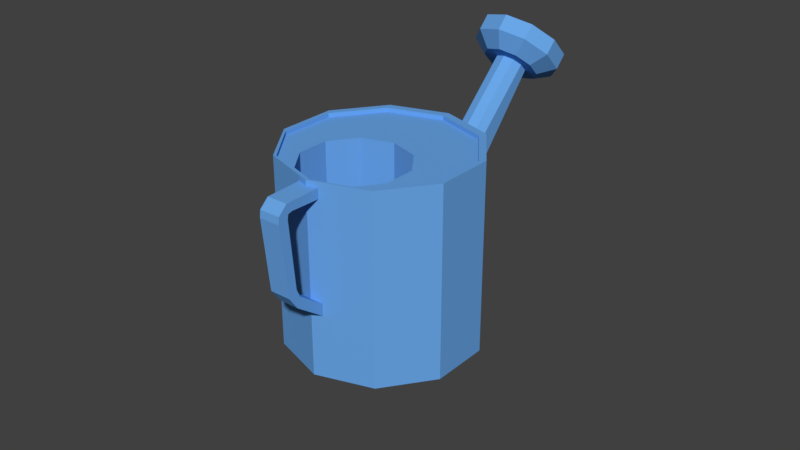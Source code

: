 # Source: ewer.blend  (saved by Blender 2.79.0; exported with 4.5.12 LTS)
import bpy
from mathutils import Matrix  # noqa: F401  (used for matrix-valued properties, if any)

bpy.ops.wm.read_factory_settings(use_empty=True)
scene = bpy.context.scene
scene.name = 'Scene'

# ---- collections
col_collection_1 = bpy.data.collections.new('Collection 1'); scene.collection.children.link(col_collection_1)

# ---- materials (node trees are filled in below, after node groups)
mat_material_107 = bpy.data.materials.new('Material.107')
mat_material_107.alpha_threshold = 0.0
mat_material_107.use_transparent_shadow = False
mat_material_107.diffuse_color = (0.1422, 0.3824, 0.8, 1.0)
mat_material_107.roughness = 0.5

# ---- material node trees

# ---- world
world_world = bpy.data.worlds.new('World'); scene.world = world_world
world_world.color = (0.05088, 0.05088, 0.05088)
world_world.use_sun_shadow = False
world_world.sun_shadow_jitter_overblur = 0.0
world_world.cycles.sampling_method = 'MANUAL'

# ---- meshes
me_circle_000 = bpy.data.meshes.new('Circle.000')
me_circle_000.from_pydata([(-0.1179, 0.6753, 5.301), (-0.7057, 0.4843, 5.301), (-1.069, -0.01573, 5.301), (-1.069, -0.6338, 5.301), (-0.7057, -1.134, 5.301), (-0.1179, -1.325, 5.301), (0.4699, -1.134, 5.301), (0.8332, -0.6338, 5.301), (0.8332, -0.01573, 5.301), (0.4699, 0.4843, 5.301), (-1.039, 0.9427, 5.749), (-0.1179, 1.242, 5.749), (-1.608, 0.1594, 5.749), (-1.608, -0.8089, 5.749), (-1.039, -1.592, 5.749), (-0.1179, -1.891, 5.749), (0.8029, -1.592, 5.749), (1.372, -0.8089, 5.749), (1.372, 0.1594, 5.749), (0.8029, 0.9427, 5.749), (-1.039, 0.9427, 6.333), (-0.1179, 1.242, 6.333), (-1.608, 0.1594, 6.333), (-1.608, -0.8089, 6.333), (-1.039, -1.592, 6.333), (-0.1179, -1.891, 6.333), (0.8029, -1.592, 6.333), (1.372, -0.8089, 6.333), (1.372, 0.1594, 6.333), (0.8029, 0.9427, 6.333), (-0.9265, 0.7882, 6.333), (-0.1179, 1.051, 6.333), (-1.426, 0.1004, 6.333), (-1.426, -0.7499, 6.333), (-0.9265, -1.438, 6.333), (-0.1179, -1.7, 6.333), (0.6907, -1.438, 6.333), (1.191, -0.7499, 6.333), (1.191, 0.1004, 6.333), (0.6907, 0.7882, 6.333), (-0.9265, 0.7882, 6.195), (-0.1179, 1.051, 6.195), (-1.426, 0.1004, 6.195), (-1.426, -0.7499, 6.195), (-0.9265, -1.438, 6.195), (-0.1179, -1.7, 6.195), (0.6907, -1.438, 6.195), (1.191, -0.7499, 6.195), (1.191, 0.1004, 6.195), (0.6907, 0.7882, 6.195), (-0.3487, -0.007145, 6.195), (-0.1179, 0.06783, 6.195), (-0.4913, -0.2034, 6.195), (-0.4913, -0.4461, 6.195), (-0.3487, -0.6424, 6.195), (-0.1179, -0.7173, 6.195), (0.1128, -0.6424, 6.195), (0.2555, -0.4461, 6.195), (0.2555, -0.2034, 6.195), (0.1128, -0.007145, 6.195), (-0.3487, -0.007145, 5.957), (-0.1179, 0.06783, 5.957), (-0.4913, -0.2034, 5.957), (-0.4913, -0.4461, 5.957), (-0.3487, -0.6424, 5.957), (-0.1179, -0.7173, 5.957), (0.1128, -0.6424, 5.957), (0.2555, -0.4461, 5.957), (0.2555, -0.2034, 5.957), (0.1128, -0.007145, 5.957), (-0.1179, 0.7291, -1.637), (-0.1179, 0.2443, 5.596), (0.2142, 0.6212, -1.634), (0.2142, 0.1364, 5.599), (0.4194, 0.3389, -1.627), (0.4194, -0.146, 5.606), (0.4194, -0.6423, -0.3856), (0.4194, -0.495, 5.614), (0.2142, -0.9247, -0.3787), (0.2142, -0.7774, 5.621), (-0.1179, -1.033, -0.3761), (-0.1179, -0.8853, 5.624), (-0.45, -0.9247, -0.3787), (-0.45, -0.7774, 5.621), (-0.6552, -0.6423, -0.3856), (-0.6552, -0.495, 5.614), (-0.6552, 0.3389, -1.627), (-0.6552, -0.146, 5.606), (-0.45, 0.6212, -1.634), (-0.45, 0.1364, 5.599)], [], [(1, 0, 9, 8, 7, 6, 5, 4, 3, 2), (15, 16, 26, 25), (8, 9, 19, 18), (5, 6, 16, 15), (2, 3, 13, 12), (9, 0, 11, 19), (6, 7, 17, 16), (3, 4, 14, 13), (0, 1, 10, 11), (7, 8, 18, 17), (4, 5, 15, 14), (1, 2, 12, 10), (22, 23, 33, 32), (12, 13, 23, 22), (19, 11, 21, 29), (16, 17, 27, 26), (13, 14, 24, 23), (11, 10, 20, 21), (17, 18, 28, 27), (14, 15, 25, 24), (10, 12, 22, 20), (18, 19, 29, 28), (39, 31, 41, 49), (29, 21, 31, 39), (26, 27, 37, 36), (23, 24, 34, 33), (21, 20, 30, 31), (27, 28, 38, 37), (24, 25, 35, 34), (20, 22, 32, 30), (28, 29, 39, 38), (25, 26, 36, 35), (46, 47, 57, 56), (36, 37, 47, 46), (33, 34, 44, 43), (31, 30, 40, 41), (37, 38, 48, 47), (34, 35, 45, 44), (30, 32, 42, 40), (38, 39, 49, 48), (35, 36, 46, 45), (32, 33, 43, 42), (53, 54, 64, 63), (43, 44, 54, 53), (41, 40, 50, 51), (47, 48, 58, 57), (44, 45, 55, 54), (40, 42, 52, 50), (48, 49, 59, 58), (45, 46, 56, 55), (42, 43, 53, 52), (49, 41, 51, 59), (60, 62, 63, 64, 65, 66, 67, 68, 69, 61), (51, 50, 60, 61), (57, 58, 68, 67), (54, 55, 65, 64), (50, 52, 62, 60), (58, 59, 69, 68), (55, 56, 66, 65), (52, 53, 63, 62), (59, 51, 61, 69), (56, 57, 67, 66), (70, 71, 73, 72), (72, 73, 75, 74), (74, 75, 77, 76), (76, 77, 79, 78), (78, 79, 81, 80), (80, 81, 83, 82), (82, 83, 85, 84), (84, 85, 87, 86), (73, 71, 89, 87, 85, 83, 81, 79, 77, 75), (86, 87, 89, 88), (88, 89, 71, 70), (70, 72, 74, 76, 78, 80, 82, 84, 86, 88)])
me_circle_000.materials.append(mat_material_107)
me_circle_000.use_remesh_preserve_volume = False
me_circle_000.use_remesh_preserve_attributes = False
me_circle_000.use_mirror_vertex_groups = False
me_circle_000.update()
me_circle_001 = bpy.data.meshes.new('Circle.001')
me_circle_001.from_pydata([(-0.3714, -4.357, -3.438), (0.3714, -4.357, -3.438), (-0.3714, -4.101, -3.693), (0.3714, -4.101, -3.693), (-0.3714, -4.885, -4.434), (-0.3714, -5.24, -4.372), (0.3714, -5.24, -4.372), (0.3714, -4.885, -4.434), (-0.3714, -4.97, -4.583), (-0.3714, -5.256, -4.804), (0.3714, -5.256, -4.804), (0.3714, -4.97, -4.583), (-0.3714, -4.871, -4.719), (-0.3714, -5.101, -4.997), (0.3714, -5.101, -4.997), (0.3714, -4.871, -4.719), (-0.3714, -3.059, -6.233), (-0.3714, -3.151, -6.582), (0.3714, -3.151, -6.582), (0.3714, -3.059, -6.233), (-0.3714, -2.765, -6.351), (-0.3714, -2.616, -6.68), (0.3714, -2.616, -6.68), (0.3714, -2.765, -6.351), (-0.3714, -1.127, -6.095), (-0.3714, -0.9779, -6.424), (0.3714, -0.9779, -6.424), (0.3714, -1.127, -6.095), (-3.381e-08, 4.897, -3.387), (-3.381e-08, 0.146, 1.343), (1.97, 4.445, -3.841), (1.97, -0.3056, 0.8891), (3.188, 3.263, -5.029), (3.188, -1.488, -0.2986), (3.188, 1.801, -6.497), (3.188, -2.95, -1.767), (1.97, 0.6186, -7.684), (1.97, -4.132, -2.954), (-3.269e-07, 0.1669, -8.138), (-3.269e-07, -4.584, -3.408), (-1.97, 0.6186, -7.684), (-1.97, -4.132, -2.954), (-3.188, 1.801, -6.497), (-3.188, -2.95, -1.767), (-3.188, 3.263, -5.029), (-3.188, -1.488, -0.2986), (-1.97, 4.445, -3.841), (-1.97, -0.3056, 0.8891), (1.074, -1.953, -0.9704), (2.473e-08, -1.707, -0.7231), (1.738, -2.598, -1.618), (1.738, -3.394, -2.418), (1.074, -4.039, -3.065), (-1.35e-07, -4.285, -3.313), (-1.074, -4.039, -3.065), (-1.738, -3.394, -2.418), (-1.738, -2.598, -1.618), (-1.074, -1.953, -0.9704), (1.074, 2.114, -5.02), (2.473e-08, 2.36, -4.772), (1.738, 1.469, -5.667), (1.738, 0.6727, -6.467), (1.074, 0.02819, -7.115), (-1.35e-07, -0.218, -7.362), (-1.074, 0.02819, -7.115), (-1.738, 0.6727, -6.467), (-1.738, 1.469, -5.667), (-1.074, 2.114, -5.02), (1.074, 2.114, -5.02), (2.473e-08, 2.36, -4.772), (1.738, 1.469, -5.667), (1.738, 0.6727, -6.467), (1.074, 0.02819, -7.115), (-1.35e-07, -0.218, -7.362), (-1.074, 0.02819, -7.115), (-1.738, 0.6727, -6.467), (-1.738, 1.469, -5.667), (-1.074, 2.114, -5.02), (-1.874, -0.4939, 0.7001), (-2.752e-08, -0.0643, 1.132), (-3.032, -1.618, -0.4295), (-3.032, -3.009, -1.826), (-1.874, -4.101, -2.923), (-3.062e-07, -4.531, -3.355), (1.874, -4.101, -2.923), (3.032, -3.009, -1.826), (1.874, -0.4939, 0.7001), (3.032, -1.618, -0.4295), (-1.161, -1.783, -0.7995), (-1.879, -2.48, -1.499), (-1.879, -3.341, -2.365), (-1.161, -4.065, -3.092), (-1.536e-07, -4.331, -3.359), (1.161, -4.065, -3.092), (1.879, -3.341, -2.365), (1.879, -2.48, -1.499), (1.904e-08, -1.517, -0.5322), (1.161, -1.783, -0.7995), (-2.752e-08, 0.03807, 1.03), (1.874, -0.3915, 0.5982), (-1.874, -0.3915, 0.5982), (-3.032, -1.516, -0.5314), (-3.032, -2.906, -1.928), (-1.874, -3.999, -3.025), (-3.062e-07, -4.429, -3.457), (1.874, -3.999, -3.025), (3.032, -2.906, -1.928), (3.032, -1.516, -0.5314), (-1.161, -1.783, -0.7995), (-1.879, -2.48, -1.499), (-1.879, -3.341, -2.365), (-1.161, -4.065, -3.092), (-1.536e-07, -4.331, -3.359), (1.161, -4.065, -3.092), (1.879, -3.341, -2.365), (1.879, -2.48, -1.499), (1.904e-08, -1.517, -0.5322), (1.161, -1.783, -0.7995)], [], [(0, 1, 3, 2), (4, 7, 11, 8), (3, 7, 4, 2), (0, 5, 6, 1), (1, 6, 7, 3), (2, 4, 5, 0), (11, 10, 14, 15), (6, 5, 9, 10), (7, 6, 10, 11), (5, 4, 8, 9), (13, 12, 16, 17), (9, 8, 12, 13), (8, 11, 15, 12), (10, 9, 13, 14), (16, 19, 23, 20), (12, 15, 19, 16), (14, 13, 17, 18), (15, 14, 18, 19), (23, 22, 26, 27), (18, 17, 21, 22), (19, 18, 22, 23), (17, 16, 20, 21), (25, 24, 27, 26), (21, 20, 24, 25), (20, 23, 27, 24), (22, 21, 25, 26), (28, 29, 31, 30), (30, 31, 33, 32), (32, 33, 35, 34), (34, 35, 37, 36), (36, 37, 39, 38), (38, 39, 41, 40), (40, 41, 43, 42), (42, 43, 45, 44), (96, 88, 57, 49), (44, 45, 47, 46), (46, 47, 29, 28), (28, 30, 32, 34, 36, 38, 40, 42, 44, 46), (55, 54, 64, 65), (88, 89, 56, 57), (89, 90, 55, 56), (90, 91, 54, 55), (91, 92, 53, 54), (92, 93, 52, 53), (93, 94, 51, 52), (97, 96, 49, 48), (94, 95, 50, 51), (95, 97, 48, 50), (62, 61, 71, 72), (52, 51, 61, 62), (48, 49, 59, 58), (56, 55, 65, 66), (53, 52, 62, 63), (50, 48, 58, 60), (57, 56, 66, 67), (54, 53, 63, 64), (51, 50, 60, 61), (49, 57, 67, 59), (68, 69, 77, 76, 75, 74, 73, 72, 71, 70), (58, 59, 69, 68), (66, 65, 75, 76), (63, 62, 72, 73), (60, 58, 68, 70), (67, 66, 76, 77), (64, 63, 73, 74), (61, 60, 70, 71), (59, 67, 77, 69), (65, 64, 74, 75), (33, 31, 86, 87), (35, 33, 87, 85), (31, 29, 79, 86), (37, 35, 85, 84), (39, 37, 84, 83), (41, 39, 83, 82), (43, 41, 82, 81), (45, 43, 81, 80), (47, 45, 80, 78), (29, 47, 78, 79), (115, 117, 97, 95), (114, 115, 95, 94), (117, 116, 96, 97), (113, 114, 94, 93), (112, 113, 93, 92), (111, 112, 92, 91), (110, 111, 91, 90), (109, 110, 90, 89), (108, 109, 89, 88), (116, 108, 88, 96), (79, 78, 100, 98), (78, 80, 101, 100), (80, 81, 102, 101), (81, 82, 103, 102), (82, 83, 104, 103), (83, 84, 105, 104), (84, 85, 106, 105), (86, 79, 98, 99), (85, 87, 107, 106), (87, 86, 99, 107), (98, 100, 108, 116), (100, 101, 109, 108), (101, 102, 110, 109), (102, 103, 111, 110), (103, 104, 112, 111), (104, 105, 113, 112), (105, 106, 114, 113), (99, 98, 116, 117), (106, 107, 115, 114), (107, 99, 117, 115)])
me_circle_001.materials.append(mat_material_107)
me_circle_001.use_remesh_preserve_volume = False
me_circle_001.use_remesh_preserve_attributes = False
me_circle_001.use_mirror_vertex_groups = False
me_circle_001.update()

# ---- objects
ob_throat = bpy.data.objects.new('Throat', me_circle_000)
ob_body = bpy.data.objects.new('Body', me_circle_001)

# ---- transforms, parenting, visibility, modifiers, constraints
ob_throat.location = (-0.009191, 0.185, 0.5071)
ob_throat.rotation_euler = (-0.7876, -0.0, 0.0)
ob_throat.scale = (0.15, 0.15, 0.15)
ob_throat.lineart.crease_threshold = 0.0
ob_body.location = (0.0, 0.0, 0.8747)
ob_body.rotation_euler = (-0.7854, -0.0, 0.0)
ob_body.scale = (0.15, 0.15, 0.15)
ob_body.lineart.crease_threshold = 0.0

# ---- collection membership
col_collection_1.objects.link(ob_throat)
col_collection_1.objects.link(ob_body)

# ---- scene / render settings (as saved in the file)
scene.frame_start = 1; scene.frame_end = 250; scene.frame_set(1)
scene.render.engine = 'BLENDER_EEVEE_NEXT'
scene.render.resolution_percentage = 50
scene.render.dither_intensity = 0.0
scene.cycles.use_denoising = False
scene.cycles.samples = 128
scene.cycles.sampling_pattern = 'TABULATED_SOBOL'
scene.cycles.use_adaptive_sampling = False
scene.cycles.use_light_tree = False
scene.cycles.blur_glossy = 0.0
scene.cycles.sample_clamp_indirect = 0.0
scene.view_settings.view_transform = 'Standard'
bpy.context.view_layer.update()

# ---- added for rendering (the .blend has no active camera and no usable light): camera, sun
cam_auto = bpy.data.cameras.new('AutoCamera')
cam_auto.lens = 50.0
cam_auto.sensor_width = 36.0
cam_auto.clip_end = 1000.0
ob_auto_camera = bpy.data.objects.new('AutoCamera', cam_auto)
scene.collection.objects.link(ob_auto_camera)
ob_auto_camera.location = (3.07702, -3.90797, 2.99498)
ob_auto_camera.rotation_euler = (1.09748, -7.21219e-08, 0.694738)
scene.camera = ob_auto_camera
light_auto_sun = bpy.data.lights.new('AutoSun', 'SUN')
light_auto_sun.energy = 3.0
light_auto_sun.angle = 0.0523599
ob_auto_sun = bpy.data.objects.new('AutoSun', light_auto_sun)
scene.collection.objects.link(ob_auto_sun)
ob_auto_sun.rotation_euler = (0.872665, 0.174533, 0.523599)
bpy.context.view_layer.update()
